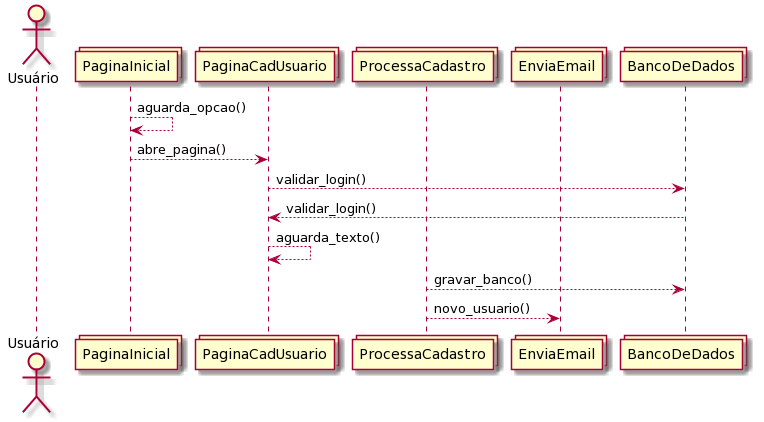

The diagram above was rendered by PlantUML. Its source (embedded in the PNG):
@startuml
actor Usuário

collections PaginaInicial 
collections PaginaCadUsuario
collections ProcessaCadastro
collections EnviaEmail
collections BancoDeDados

PaginaInicial --> PaginaInicial : aguarda_opcao()
PaginaInicial --> PaginaCadUsuario : abre_pagina()
PaginaCadUsuario --> BancoDeDados : validar_login()
BancoDeDados --> PaginaCadUsuario : validar_login()
PaginaCadUsuario --> PaginaCadUsuario : aguarda_texto()
ProcessaCadastro --> BancoDeDados : gravar_banco()
ProcessaCadastro --> EnviaEmail : novo_usuario()
@enduml